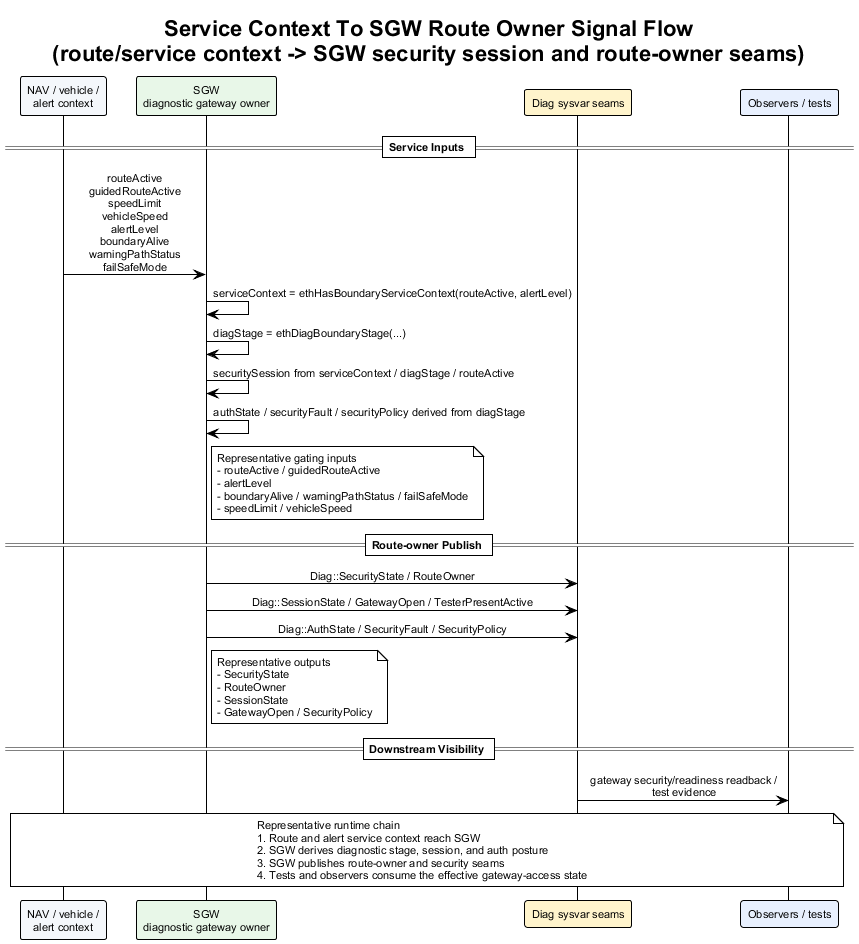

The diagram above was rendered by PlantUML. Its source (embedded in the PNG):
@startuml service_context_to_sgw_route_owner_signal_flow
!theme plain
skinparam backgroundColor #FFFFFF
skinparam defaultFontName Arial
skinparam defaultFontSize 11
skinparam sequenceMessageAlign center
skinparam responseMessageBelowArrow true

title Service Context To SGW Route Owner Signal Flow\n(route/service context -> SGW security session and route-owner seams)

participant "NAV / vehicle /\nalert context" as ServiceCtx #F4F7FB
participant "SGW\ndiagnostic gateway owner" as SGW #E8F7E8
participant "Diag sysvar seams" as DiagSeams #FFF4CC
participant "Observers / tests" as Obs #E8F0FE

== Service Inputs ==

ServiceCtx -> SGW : routeActive\nguidedRouteActive\nspeedLimit\nvehicleSpeed\nalertLevel\nboundaryAlive\nwarningPathStatus\nfailSafeMode
SGW -> SGW : serviceContext = ethHasBoundaryServiceContext(routeActive, alertLevel)
SGW -> SGW : diagStage = ethDiagBoundaryStage(...)
SGW -> SGW : securitySession from serviceContext / diagStage / routeActive
SGW -> SGW : authState / securityFault / securityPolicy derived from diagStage
note right of SGW
Representative gating inputs
- routeActive / guidedRouteActive
- alertLevel
- boundaryAlive / warningPathStatus / failSafeMode
- speedLimit / vehicleSpeed
end note

== Route-owner Publish ==

SGW -> DiagSeams : Diag::SecurityState / RouteOwner
SGW -> DiagSeams : Diag::SessionState / GatewayOpen / TesterPresentActive
SGW -> DiagSeams : Diag::AuthState / SecurityFault / SecurityPolicy
note right of SGW
Representative outputs
- SecurityState
- RouteOwner
- SessionState
- GatewayOpen / SecurityPolicy
end note

== Downstream Visibility ==

DiagSeams -> Obs : gateway security/readiness readback /\ntest evidence

note over ServiceCtx, Obs
Representative runtime chain
1. Route and alert service context reach SGW
2. SGW derives diagnostic stage, session, and auth posture
3. SGW publishes route-owner and security seams
4. Tests and observers consume the effective gateway-access state
end note

@enduml